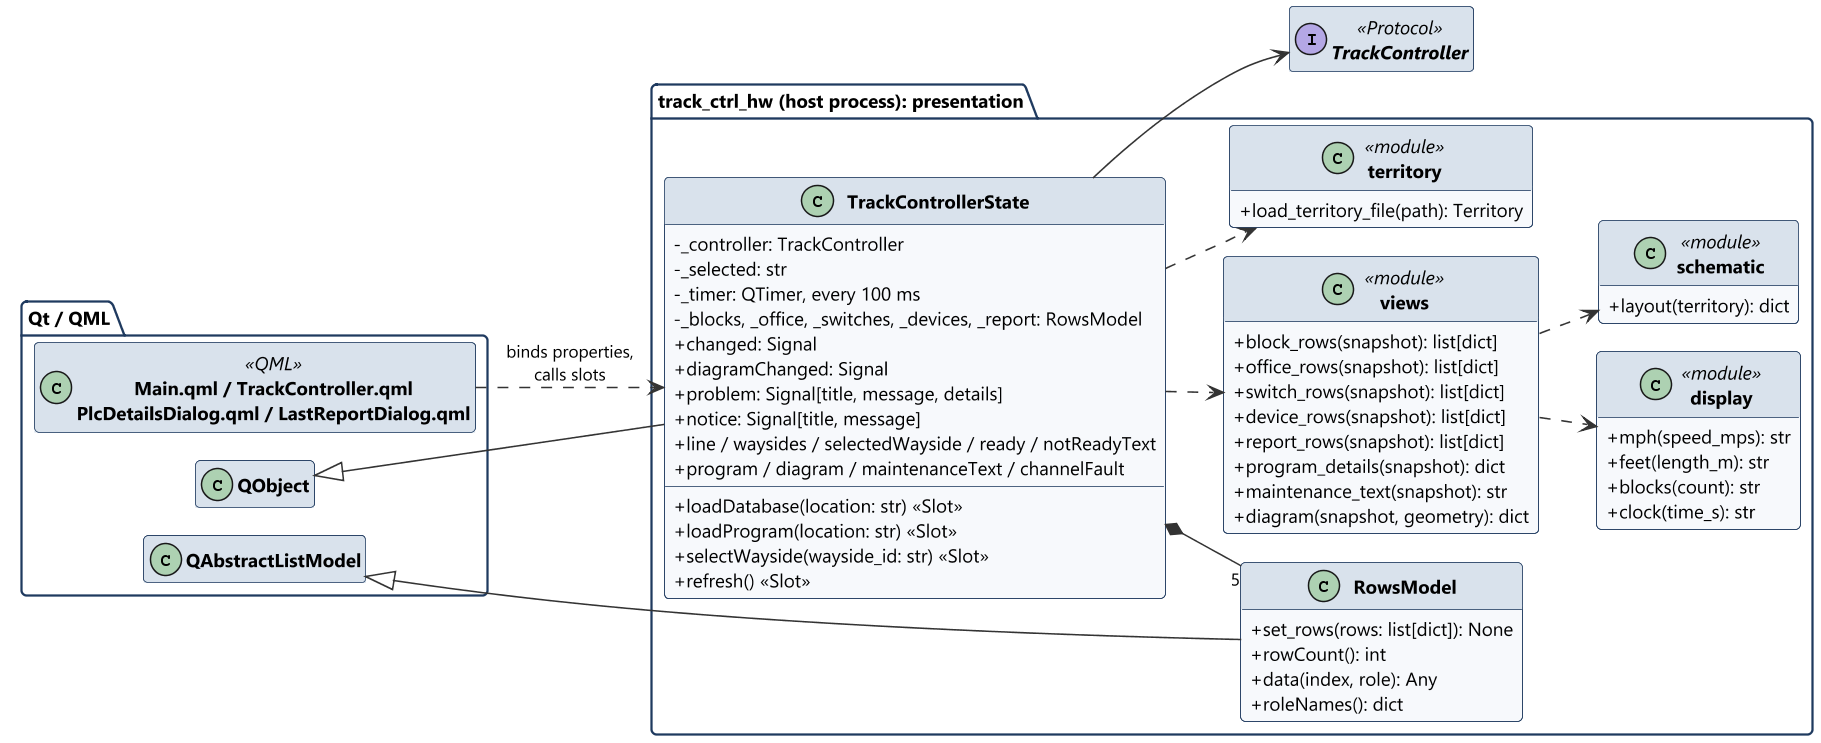

The diagram above was rendered by PlantUML. Its source (embedded in the PNG):
@startuml class_host_ui
!include ../style.iuml
hide empty members
left to right direction

package "Qt / QML" {
  class "Main.qml / TrackController.qml\nPlcDetailsDialog.qml / LastReportDialog.qml" as Qml <<QML>>
  class QObject
  class QAbstractListModel
}

package "track_ctrl_hw (host process): presentation" {
  class TrackControllerState {
    -_controller: TrackController
    -_selected: str
    -_timer: QTimer, every 100 ms
    -_blocks, _office, _switches, _devices, _report: RowsModel
    +changed: Signal
    +diagramChanged: Signal
    +problem: Signal[title, message, details]
    +notice: Signal[title, message]
    +line / waysides / selectedWayside / ready / notReadyText
    +program / diagram / maintenanceText / channelFault
    +loadDatabase(location: str) <<Slot>>
    +loadProgram(location: str) <<Slot>>
    +selectWayside(wayside_id: str) <<Slot>>
    +refresh() <<Slot>>
  }

  class RowsModel {
    +set_rows(rows: list[dict]): None
    +rowCount(): int
    +data(index, role): Any
    +roleNames(): dict
  }

  class views <<module>> {
    +block_rows(snapshot): list[dict]
    +office_rows(snapshot): list[dict]
    +switch_rows(snapshot): list[dict]
    +device_rows(snapshot): list[dict]
    +report_rows(snapshot): list[dict]
    +program_details(snapshot): dict
    +maintenance_text(snapshot): str
    +diagram(snapshot, geometry): dict
  }
  class display <<module>> {
    +mph(speed_mps): str
    +feet(length_m): str
    +blocks(count): str
    +clock(time_s): str
  }
  class schematic <<module>> {
    +layout(territory): dict
  }
  class territory <<module>> {
    +load_territory_file(path): Territory
  }
}

interface TrackController <<Protocol>>

Qml ..> TrackControllerState : binds properties,\ncalls slots
QObject <|-- TrackControllerState
QAbstractListModel <|-- RowsModel
TrackControllerState *-- "5" RowsModel
TrackControllerState --> TrackController
TrackControllerState ..> views
TrackControllerState ..> territory
views ..> display
views ..> schematic
@enduml